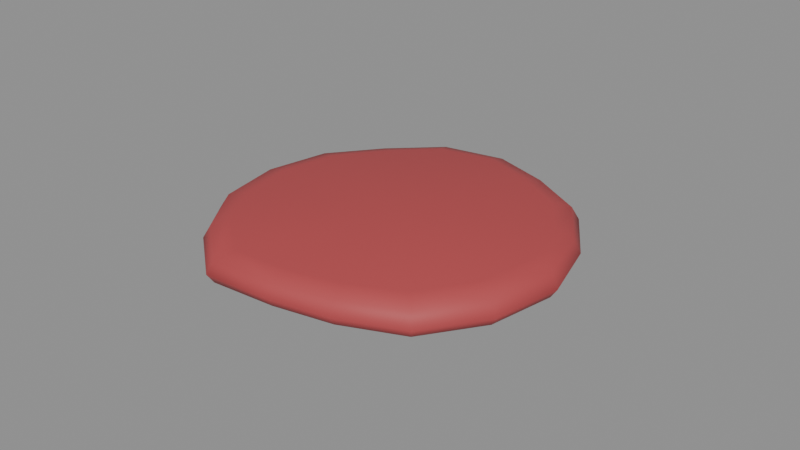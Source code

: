 # Source: medallon.blend  (saved by Blender 5.3.31; exported with 4.5.12 LTS)
import bpy
from mathutils import Matrix  # noqa: F401  (used for matrix-valued properties, if any)

bpy.ops.wm.read_factory_settings(use_empty=True)
scene = bpy.context.scene
scene.name = 'Scene'

# ---- materials (node trees are filled in below, after node groups)
mat_m_carnecruda = bpy.data.materials.new('M_CarneCruda')
mat_m_carnecruda.diffuse_color = (0.4621, 0.06301, 0.06848, 1.0)

# ---- material node trees
mat_m_carnecruda.use_nodes = True; mat_m_carnecruda.node_tree.nodes.clear()
_N = mat_m_carnecruda.node_tree.nodes; _L = mat_m_carnecruda.node_tree.links
n0 = _N.new('ShaderNodeBsdfPrincipled'); n0.name = 'Principled BSDF'; n0.location = (-200, 100)
n0.inputs[0].default_value = (0.4621, 0.06301, 0.06848, 1.0)
n0.inputs[2].default_value = 0.65
n0.inputs[10].default_value = 0.005
n1 = _N.new('ShaderNodeOutputMaterial'); n1.name = 'Material Output'; n1.location = (200, 100)
_L.new(n0.outputs[0], n1.inputs[0])
n1.is_active_output = True

# ---- meshes
me_pieza_carne = bpy.data.meshes.new('pieza_carne')
me_pieza_carne.from_pydata([(-0.0007306, -0.001094, -0.006), (0.04644, -0.001094, -0.006), (0.04274, -0.01969, -0.006), (0.0318, -0.03469, -0.006), (0.01574, -0.04216, -0.006), (-0.0007306, -0.04534, -0.006), (-0.01897, -0.04657, -0.006), (-0.03373, -0.03517, -0.006), (-0.04367, -0.01946, -0.006), (-0.04646, -0.001094, -0.006), (-0.04231, 0.0167, -0.006), (-0.03213, 0.03133, -0.006), (-0.01843, 0.04304, -0.006), (-0.0007306, 0.04684, -0.006), (0.01583, 0.04021, -0.006), (0.03127, 0.03196, -0.006), (0.04186, 0.01713, -0.006), (0.05297, -0.001094, -0.0038), (0.04889, -0.02232, -0.0038), (0.03675, -0.03981, -0.0038), (0.01802, -0.04785, -0.0038), (-0.0007306, -0.05153, -0.0038), (-0.02156, -0.05304, -0.0038), (-0.03804, -0.03962, -0.0038), (-0.04969, -0.02204, -0.0038), (-0.05303, -0.001094, -0.0038), (-0.0485, 0.01934, -0.0038), (-0.03612, 0.03546, -0.0038), (-0.0208, 0.04895, -0.0038), (-0.0007306, 0.05296, -0.0038), (0.01831, 0.04639, -0.0038), (0.03593, 0.03677, -0.0038), (0.04723, 0.01942, -0.0038), (0.055, -0.001094, -0.0008), (0.05077, -0.02312, -0.0008), (0.03817, -0.04127, -0.0008), (0.01873, -0.04962, -0.0008), (-0.0007306, -0.05344, -0.0008), (-0.02235, -0.055, -0.0008), (-0.03944, -0.04108, -0.0008), (-0.05153, -0.02283, -0.0008), (-0.055, -0.001094, -0.0008), (-0.0503, 0.02011, -0.0008), (-0.03746, 0.03684, -0.0008), (-0.02156, 0.05084, -0.0008), (-0.0007306, 0.055, -0.0008), (0.01903, 0.04818, -0.0008), (0.03731, 0.0382, -0.0008), (0.04904, 0.0202, -0.0008), (0.05257, -0.001094, 0.003588), (0.04852, -0.02216, 0.003575), (0.03647, -0.03951, 0.003358), (0.01788, -0.0475, 0.003331), (-0.0007306, -0.05115, 0.00301), (-0.02141, -0.05265, 0.002911), (-0.03775, -0.03933, 0.00327), (-0.04932, -0.02188, 0.002942), (-0.05263, -0.001094, 0.003033), (-0.04814, 0.01919, 0.003069), (-0.03586, 0.03518, 0.002921), (-0.02065, 0.04857, 0.003225), (-0.0007306, 0.05255, 0.003208), (0.01817, 0.04603, 0.00349), (0.03565, 0.03648, 0.003263), (0.04687, 0.01927, 0.003348), (0.04644, -0.001094, 0.005675), (0.04274, -0.01969, 0.005651), (0.0318, -0.03469, 0.005215), (0.01574, -0.04216, 0.005162), (-0.0007306, -0.04534, 0.00452), (-0.01897, -0.04657, 0.004321), (-0.03373, -0.03517, 0.00504), (-0.04367, -0.01946, 0.004383), (-0.04646, -0.001094, 0.004566), (-0.04231, 0.0167, 0.004639), (-0.03213, 0.03133, 0.004342), (-0.01843, 0.04304, 0.00495), (-0.0007306, 0.04684, 0.004917), (0.01583, 0.04021, 0.005479), (0.03127, 0.03196, 0.005027), (0.04186, 0.01713, 0.005196), (-0.0007306, -0.001094, 0.006)], [], [(0, 1, 2), (0, 2, 3), (0, 3, 4), (0, 4, 5), (0, 5, 6), (0, 6, 7), (0, 7, 8), (0, 8, 9), (0, 9, 10), (0, 10, 11), (0, 11, 12), (0, 12, 13), (0, 13, 14), (0, 14, 15), (0, 15, 16), (0, 16, 1), (1, 17, 18, 2), (2, 18, 19, 3), (3, 19, 20, 4), (4, 20, 21, 5), (5, 21, 22, 6), (6, 22, 23, 7), (7, 23, 24, 8), (8, 24, 25, 9), (9, 25, 26, 10), (10, 26, 27, 11), (11, 27, 28, 12), (12, 28, 29, 13), (13, 29, 30, 14), (14, 30, 31, 15), (15, 31, 32, 16), (16, 32, 17, 1), (17, 33, 34, 18), (18, 34, 35, 19), (19, 35, 36, 20), (20, 36, 37, 21), (21, 37, 38, 22), (22, 38, 39, 23), (23, 39, 40, 24), (24, 40, 41, 25), (25, 41, 42, 26), (26, 42, 43, 27), (27, 43, 44, 28), (28, 44, 45, 29), (29, 45, 46, 30), (30, 46, 47, 31), (31, 47, 48, 32), (32, 48, 33, 17), (33, 49, 50, 34), (34, 50, 51, 35), (35, 51, 52, 36), (36, 52, 53, 37), (37, 53, 54, 38), (38, 54, 55, 39), (39, 55, 56, 40), (40, 56, 57, 41), (41, 57, 58, 42), (42, 58, 59, 43), (43, 59, 60, 44), (44, 60, 61, 45), (45, 61, 62, 46), (46, 62, 63, 47), (47, 63, 64, 48), (48, 64, 49, 33), (49, 65, 66, 50), (50, 66, 67, 51), (51, 67, 68, 52), (52, 68, 69, 53), (53, 69, 70, 54), (54, 70, 71, 55), (55, 71, 72, 56), (56, 72, 73, 57), (57, 73, 74, 58), (58, 74, 75, 59), (59, 75, 76, 60), (60, 76, 77, 61), (61, 77, 78, 62), (62, 78, 79, 63), (63, 79, 80, 64), (64, 80, 65, 49), (65, 81, 66), (66, 81, 67), (67, 81, 68), (68, 81, 69), (69, 81, 70), (70, 81, 71), (71, 81, 72), (72, 81, 73), (73, 81, 74), (74, 81, 75), (75, 81, 76), (76, 81, 77), (77, 81, 78), (78, 81, 79), (79, 81, 80), (80, 81, 65)])
me_pieza_carne.polygons.foreach_set('use_smooth', [True] * 96)
me_pieza_carne.materials.append(mat_m_carnecruda)
me_pieza_carne.update()

# ---- objects
ob_pieza_carne = bpy.data.objects.new('pieza_carne', me_pieza_carne)

# ---- transforms, parenting, visibility, modifiers, constraints
ob_pieza_carne.location = (0.0, -0.0, 0.0)

# ---- collection membership
scene.collection.objects.link(ob_pieza_carne)

# ---- scene / render settings (as saved in the file)
scene.frame_start = 1; scene.frame_end = 250; scene.frame_set(1)
scene.render.engine = 'BLENDER_EEVEE_NEXT'
scene.render.bake_bias = 0.0
scene.render.bake_samples = 0
scene.render.compositor_device = 'GPU'
scene.eevee.use_volume_custom_range = False
scene.eevee.fast_gi_thickness_near = 0.1
scene.eevee.fast_gi_thickness_far = 0.0
scene.eevee.ray_tracing_options.screen_trace_thickness = 0.1
bpy.context.view_layer.update()

# ---- added for rendering (the .blend has no active camera and no usable light): camera, sun + grey world if the file has none
cam_auto = bpy.data.cameras.new('AutoCamera')
cam_auto.lens = 50.0
cam_auto.sensor_width = 36.0
cam_auto.clip_end = 1000.0
ob_auto_camera = bpy.data.objects.new('AutoCamera', cam_auto)
scene.collection.objects.link(ob_auto_camera)
ob_auto_camera.location = (0.185045, -0.222054, 0.148036)
ob_auto_camera.rotation_euler = (1.09748, -7.21219e-08, 0.694738)
scene.camera = ob_auto_camera
light_auto_sun = bpy.data.lights.new('AutoSun', 'SUN')
light_auto_sun.energy = 3.0
light_auto_sun.angle = 0.0523599
ob_auto_sun = bpy.data.objects.new('AutoSun', light_auto_sun)
scene.collection.objects.link(ob_auto_sun)
ob_auto_sun.rotation_euler = (0.872665, 0.174533, 0.523599)
if scene.world is None:
    world_auto = bpy.data.worlds.new('AutoWorld')
    world_auto.color = (0.3, 0.3, 0.3)
    scene.world = world_auto
bpy.context.view_layer.update()
